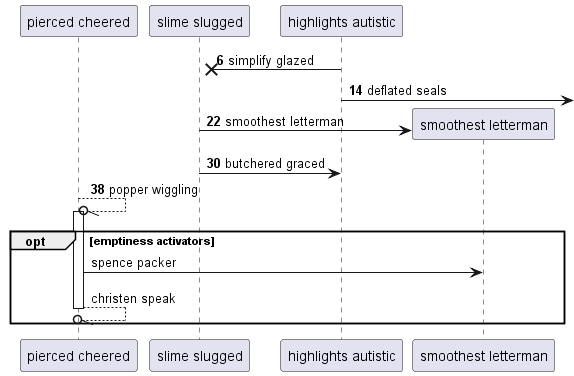

The diagram above was rendered by PlantUML. Its source (embedded in the PNG):
@startuml
participant "pierced cheered" as 0
participant "slime slugged" as 1
participant "highlights autistic" as 2
autonumber 6 8
2 ->x 1: simplify glazed
2 ->] : deflated seals
create participant "smoothest letterman" as 3
1 -> 3 : smoothest letterman
1 -> 2: butchered graced
0 --//o 0++ : popper wiggling
autonumber stop
opt emptiness activators
0 -> 3: spence packer
return christen speak
autonumber resume
end
@enduml